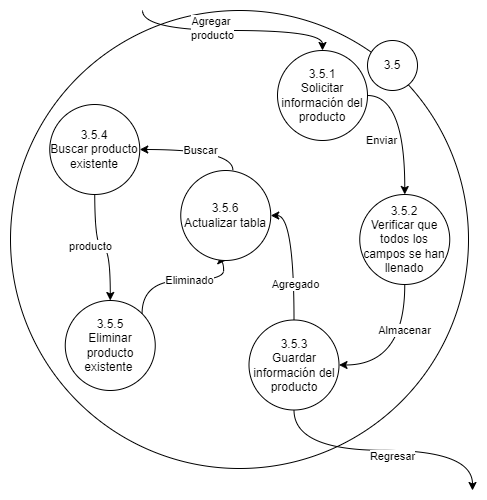

The diagram above was exported from draw.io. Its source (the exported page's mxGraphModel, read from the mxfile embedded in the PNG):
<mxGraphModel dx="1884" dy="1116" grid="1" gridSize="10" guides="1" tooltips="1" connect="1" arrows="1" fold="1" page="1" pageScale="1" pageWidth="827" pageHeight="1169" math="0" shadow="0">
  <root>
    <mxCell id="0" />
    <mxCell id="1" parent="0" />
    <mxCell id="2" value="" style="ellipse;whiteSpace=wrap;html=1;aspect=fixed;" vertex="1" parent="1">
      <mxGeometry x="176" y="6390" width="458" height="458" as="geometry" />
    </mxCell>
    <mxCell id="3" value="3.5" style="ellipse;whiteSpace=wrap;html=1;aspect=fixed;" vertex="1" parent="1">
      <mxGeometry x="533" y="6420" width="50" height="50" as="geometry" />
    </mxCell>
    <mxCell id="4" style="edgeStyle=orthogonalEdgeStyle;rounded=0;orthogonalLoop=1;jettySize=auto;html=1;exitX=1;exitY=0.5;exitDx=0;exitDy=0;entryX=0.5;entryY=0;entryDx=0;entryDy=0;curved=1;" edge="1" source="10" target="13" parent="1">
      <mxGeometry relative="1" as="geometry" />
    </mxCell>
    <mxCell id="5" value="Enviar" style="edgeLabel;html=1;align=center;verticalAlign=middle;resizable=0;points=[];" vertex="1" connectable="0" parent="4">
      <mxGeometry x="-0.048" y="1" relative="1" as="geometry">
        <mxPoint x="-25" y="16" as="offset" />
      </mxGeometry>
    </mxCell>
    <mxCell id="6" style="edgeStyle=orthogonalEdgeStyle;rounded=0;orthogonalLoop=1;jettySize=auto;html=1;exitX=0.5;exitY=0;exitDx=0;exitDy=0;curved=1;startArrow=classic;startFill=1;endArrow=none;endFill=0;" edge="1" source="10" parent="1">
      <mxGeometry relative="1" as="geometry">
        <mxPoint x="308" y="6390" as="targetPoint" />
      </mxGeometry>
    </mxCell>
    <mxCell id="7" value="Agregar&amp;nbsp;&lt;br&gt;producto" style="edgeLabel;html=1;align=center;verticalAlign=middle;resizable=0;points=[];" vertex="1" connectable="0" parent="6">
      <mxGeometry x="0.1917" y="-3" relative="1" as="geometry">
        <mxPoint as="offset" />
      </mxGeometry>
    </mxCell>
    <mxCell id="8" style="edgeStyle=orthogonalEdgeStyle;rounded=0;orthogonalLoop=1;jettySize=auto;html=1;exitX=0.579;exitY=-0.004;exitDx=0;exitDy=0;entryX=1;entryY=0.5;entryDx=0;entryDy=0;curved=1;exitPerimeter=0;" edge="1" source="25" target="21" parent="1">
      <mxGeometry relative="1" as="geometry" />
    </mxCell>
    <mxCell id="9" value="Buscar" style="edgeLabel;html=1;align=center;verticalAlign=middle;resizable=0;points=[];" vertex="1" connectable="0" parent="8">
      <mxGeometry x="-0.32" relative="1" as="geometry">
        <mxPoint x="-16" as="offset" />
      </mxGeometry>
    </mxCell>
    <mxCell id="10" value="3.5.1&lt;br&gt;Solicitar información del producto" style="ellipse;whiteSpace=wrap;html=1;aspect=fixed;" vertex="1" parent="1">
      <mxGeometry x="443" y="6430" width="90" height="90" as="geometry" />
    </mxCell>
    <mxCell id="11" style="edgeStyle=orthogonalEdgeStyle;rounded=0;orthogonalLoop=1;jettySize=auto;html=1;exitX=0.5;exitY=1;exitDx=0;exitDy=0;entryX=1;entryY=0.5;entryDx=0;entryDy=0;curved=1;" edge="1" source="13" target="18" parent="1">
      <mxGeometry relative="1" as="geometry" />
    </mxCell>
    <mxCell id="12" value="Almacenar" style="edgeLabel;html=1;align=center;verticalAlign=middle;resizable=0;points=[];" vertex="1" connectable="0" parent="11">
      <mxGeometry x="-0.0444" y="3" relative="1" as="geometry">
        <mxPoint x="-4" y="-24" as="offset" />
      </mxGeometry>
    </mxCell>
    <mxCell id="13" value="3.5.2&lt;br&gt;Verificar que todos los campos se han llenado" style="ellipse;whiteSpace=wrap;html=1;aspect=fixed;" vertex="1" parent="1">
      <mxGeometry x="525.25" y="6574" width="90" height="90" as="geometry" />
    </mxCell>
    <mxCell id="14" style="edgeStyle=orthogonalEdgeStyle;curved=1;rounded=0;orthogonalLoop=1;jettySize=auto;html=1;exitX=0.5;exitY=1;exitDx=0;exitDy=0;" edge="1" source="18" parent="1">
      <mxGeometry relative="1" as="geometry">
        <mxPoint x="638" y="6870" as="targetPoint" />
      </mxGeometry>
    </mxCell>
    <mxCell id="15" value="Regresar" style="edgeLabel;html=1;align=center;verticalAlign=middle;resizable=0;points=[];" vertex="1" connectable="0" parent="14">
      <mxGeometry x="-0.1208" y="1" relative="1" as="geometry">
        <mxPoint x="23" y="6" as="offset" />
      </mxGeometry>
    </mxCell>
    <mxCell id="16" style="edgeStyle=orthogonalEdgeStyle;curved=1;rounded=0;orthogonalLoop=1;jettySize=auto;html=1;exitX=0.5;exitY=0;exitDx=0;exitDy=0;entryX=1;entryY=0.5;entryDx=0;entryDy=0;" edge="1" source="18" target="25" parent="1">
      <mxGeometry relative="1" as="geometry" />
    </mxCell>
    <mxCell id="17" value="Agregado" style="edgeLabel;html=1;align=center;verticalAlign=middle;resizable=0;points=[];" vertex="1" connectable="0" parent="16">
      <mxGeometry x="-0.4254" y="-1" relative="1" as="geometry">
        <mxPoint as="offset" />
      </mxGeometry>
    </mxCell>
    <mxCell id="18" value="3.5.3&lt;br&gt;Guardar información del&lt;br&gt;producto" style="ellipse;whiteSpace=wrap;html=1;aspect=fixed;" vertex="1" parent="1">
      <mxGeometry x="414.5" y="6699.5" width="90" height="90" as="geometry" />
    </mxCell>
    <mxCell id="19" value="" style="edgeStyle=orthogonalEdgeStyle;rounded=0;orthogonalLoop=1;jettySize=auto;html=1;curved=1;" edge="1" source="21" target="22" parent="1">
      <mxGeometry relative="1" as="geometry" />
    </mxCell>
    <mxCell id="20" value="producto" style="edgeLabel;html=1;align=center;verticalAlign=middle;resizable=0;points=[];" vertex="1" connectable="0" parent="19">
      <mxGeometry x="-0.0773" y="-2" relative="1" as="geometry">
        <mxPoint x="-9" y="-4" as="offset" />
      </mxGeometry>
    </mxCell>
    <mxCell id="21" value="3.5.4&lt;br&gt;Buscar producto existente" style="ellipse;whiteSpace=wrap;html=1;aspect=fixed;" vertex="1" parent="1">
      <mxGeometry x="215.25" y="6484" width="90" height="90" as="geometry" />
    </mxCell>
    <mxCell id="22" value="3.5.5&lt;br&gt;Eliminar producto existente&amp;nbsp;" style="ellipse;whiteSpace=wrap;html=1;aspect=fixed;" vertex="1" parent="1">
      <mxGeometry x="230.75" y="6680" width="90" height="90" as="geometry" />
    </mxCell>
    <mxCell id="23" value="" style="edgeStyle=orthogonalEdgeStyle;rounded=0;orthogonalLoop=1;jettySize=auto;html=1;exitX=1;exitY=0;exitDx=0;exitDy=0;entryX=0.5;entryY=1;entryDx=0;entryDy=0;curved=1;" edge="1" source="22" target="25" parent="1">
      <mxGeometry relative="1" as="geometry">
        <Array as="points">
          <mxPoint x="308" y="6660" />
          <mxPoint x="389" y="6660" />
        </Array>
        <mxPoint x="307" y="6677" as="sourcePoint" />
        <mxPoint x="456" y="6507" as="targetPoint" />
      </mxGeometry>
    </mxCell>
    <mxCell id="24" value="Eliminado" style="edgeLabel;html=1;align=center;verticalAlign=middle;resizable=0;points=[];" vertex="1" connectable="0" parent="23">
      <mxGeometry x="-0.1031" y="-3" relative="1" as="geometry">
        <mxPoint x="18" y="-4" as="offset" />
      </mxGeometry>
    </mxCell>
    <mxCell id="25" value="3.5.6&lt;br&gt;Actualizar tabla" style="ellipse;whiteSpace=wrap;html=1;aspect=fixed;" vertex="1" parent="1">
      <mxGeometry x="346.25" y="6550" width="90" height="90" as="geometry" />
    </mxCell>
  </root>
</mxGraphModel>